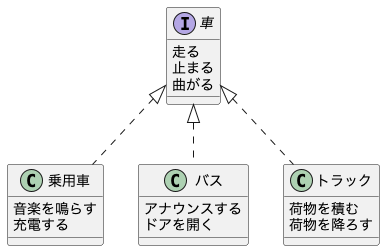

The diagram above was rendered by PlantUML. Its source (embedded in the PNG):
@startuml
interface 車 {
  走る
  止まる
  曲がる
}

class 乗用車 {
  音楽を鳴らす
  充電する
}

class バス {
  アナウンスする
  ドアを開く
}

class トラック {
  荷物を積む
  荷物を降ろす
}

車 <|.. 乗用車
車 <|.. バス
車 <|.. トラック
@enduml